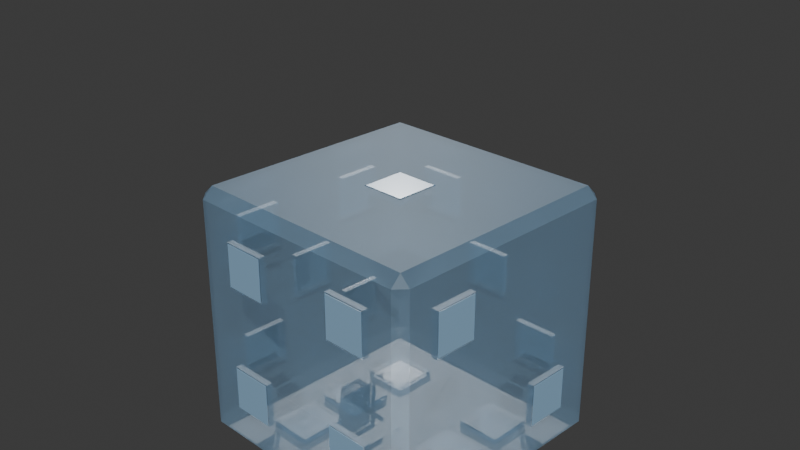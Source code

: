 # Source: 8_dice_prism.blend  (saved by Blender 4.5.90; exported with 4.5.12 LTS)
import bpy
from mathutils import Matrix  # noqa: F401  (used for matrix-valued properties, if any)

bpy.ops.wm.read_factory_settings(use_empty=True)
scene = bpy.context.scene
scene.name = 'Scene'

# ---- collections
col_collection = bpy.data.collections.new('Collection'); scene.collection.children.link(col_collection)

# ---- materials (node trees are filled in below, after node groups)
mat_prism_dice_material_003 = bpy.data.materials.new('Prism_Dice_Material.003')
mat_prism_dice_material_003.surface_render_method = 'BLENDED'
mat_prism_dice_material_003.blend_method = 'BLEND'
mat_pip_interior_material_003 = bpy.data.materials.new('Pip_Interior_Material.003')
mat_pip_interior_material_003.surface_render_method = 'BLENDED'
mat_pip_interior_material_003.blend_method = 'BLEND'
mat_pip_white_material_003 = bpy.data.materials.new('Pip_White_Material.003')
mat_pip_white_material_003.use_backface_culling = True

# ---- material node trees
mat_prism_dice_material_003.use_nodes = True; mat_prism_dice_material_003.node_tree.nodes.clear()
_N = mat_prism_dice_material_003.node_tree.nodes; _L = mat_prism_dice_material_003.node_tree.links
n0 = _N.new('ShaderNodeBsdfPrincipled'); n0.name = 'Principled BSDF'; n0.location = (-200, 100)
n0.inputs[0].default_value = (0.3, 0.5, 0.7, 1.0)
n0.inputs[3].default_value = 1.45
n0.inputs[4].default_value = 0.5
n0.inputs[18].default_value = 0.5
n1 = _N.new('ShaderNodeOutputMaterial'); n1.name = 'Material Output'; n1.location = (200, 100)
_L.new(n0.outputs[0], n1.inputs[0])
n1.is_active_output = True
mat_pip_interior_material_003.use_nodes = True; mat_pip_interior_material_003.node_tree.nodes.clear()
_N = mat_pip_interior_material_003.node_tree.nodes; _L = mat_pip_interior_material_003.node_tree.links
n0 = _N.new('ShaderNodeBsdfPrincipled'); n0.name = 'Principled BSDF'; n0.location = (-200, 100)
n0.inputs[0].default_value = (0.3, 0.5, 0.7, 1.0)
n0.inputs[3].default_value = 1.45
n0.inputs[4].default_value = 0.0
n0.inputs[18].default_value = 0.95
n1 = _N.new('ShaderNodeOutputMaterial'); n1.name = 'Material Output'; n1.location = (200, 100)
_L.new(n0.outputs[0], n1.inputs[0])
n1.is_active_output = True
mat_pip_white_material_003.use_nodes = True; mat_pip_white_material_003.node_tree.nodes.clear()
_N = mat_pip_white_material_003.node_tree.nodes; _L = mat_pip_white_material_003.node_tree.links
n0 = _N.new('ShaderNodeBsdfPrincipled'); n0.name = 'Principled BSDF'; n0.location = (-200, 100)
n0.inputs[0].default_value = (0.3, 0.5, 0.7, 1.0)
n0.inputs[2].default_value = 0.2
n1 = _N.new('ShaderNodeOutputMaterial'); n1.name = 'Material Output'; n1.location = (200, 100)
_L.new(n0.outputs[0], n1.inputs[0])
n1.is_active_output = True

# ---- world
world_world = bpy.data.worlds.new('World'); scene.world = world_world
world_world.use_nodes = True; world_world.node_tree.nodes.clear()
_N = world_world.node_tree.nodes; _L = world_world.node_tree.links
n0 = _N.new('ShaderNodeOutputWorld'); n0.name = 'World Output'; n0.location = (200, 100)
n1 = _N.new('ShaderNodeBackground'); n1.name = 'Background'; n1.location = (-200, 100)
n1.inputs[0].default_value = (0.05088, 0.05088, 0.05088, 1.0)
_L.new(n1.outputs[0], n0.inputs[0])
n0.is_active_output = True
world_world.color = (0.05088, 0.05088, 0.05088)
world_world.sun_shadow_jitter_overblur = 0.0

# ---- cameras
cam_camera_002 = bpy.data.cameras.new('Camera.002')

# ---- lights
light_sun_004 = bpy.data.lights.new('Sun.004', 'SUN')
light_sun_004.energy = 3.0
light_sun_005 = bpy.data.lights.new('Sun.005', 'SUN')
light_sun_005.energy = 1.0

# ---- meshes
me_cube_065 = bpy.data.meshes.new('Cube.065')
me_cube_065.from_pydata([(-0.9222, -0.9212, -0.9991), (-0.1745, -0.1753, 0.95), (-0.9221, -0.9997, -0.9203), (-0.9989, -0.9219, -0.9237), (-0.1745, 0.1747, 0.95), (-0.9215, -1.001, 0.9168), (-0.917, -0.9204, 1.001), (0.1755, -0.1753, 0.95), (-1.0, -0.9207, 0.9236), (-0.9188, 0.917, -0.9982), (0.1755, 0.1747, 0.95), (-1.001, 0.9196, -0.9236), (-0.9229, 1.0, -0.9196), (-0.9169, 0.9173, 0.9965), (-0.6745, 0.3247, -0.95), (-0.9189, 0.9957, 0.9175), (-1.003, 0.9201, 0.9207), (-0.6745, 0.6747, -0.95), (0.9237, -0.9228, -1.002), (1.001, -0.9209, -0.9158), (-0.3245, 0.3247, -0.95), (0.9203, -1.001, -0.9225), (0.9235, -0.92, 0.9986), (-0.3245, 0.6747, -0.95), (0.9221, -0.9981, 0.9161), (1.003, -0.921, 0.9208), (0.3255, 0.3247, -0.95), (0.916, 0.9212, -0.9987), (0.9238, 1.0, -0.9217), (0.3255, 0.6747, -0.95), (1.001, 0.9195, -0.9174), (0.917, 0.9231, 0.9988), (0.6755, 0.3247, -0.95), (1.001, 0.9174, 0.9215), (0.9194, 1.003, 0.9183), (0.6755, 0.6747, -0.95), (-0.6745, -0.1753, -0.95), (-0.6745, 0.1747, -0.95), (-0.3245, -0.1753, -0.95), (-0.3245, 0.1747, -0.95), (0.3255, -0.1753, -0.95), (0.3255, 0.1747, -0.95), (0.6755, -0.1753, -0.95), (0.6755, 0.1747, -0.95), (-0.6745, -0.6753, -0.95), (-0.6745, -0.3253, -0.95), (-0.3245, -0.6753, -0.95), (-0.3245, -0.3253, -0.95), (0.3255, -0.6753, -0.95), (0.3255, -0.3253, -0.95), (0.6755, -0.6753, -0.95), (0.6755, -0.3253, -0.95), (0.9505, -0.6753, 0.325), (0.9505, -0.6753, 0.675), (0.9505, -0.3253, 0.325), (0.9505, -0.3253, 0.675), (0.9505, 0.3247, -0.675), (0.9505, 0.3247, -0.325), (0.9505, 0.6747, -0.675), (0.9505, 0.6747, -0.325), (-0.9495, -0.6753, 0.325), (-0.9495, -0.6753, 0.675), (-0.9495, -0.3253, 0.325), (-0.9495, -0.3253, 0.675), (-0.9495, 0.3247, 0.325), (-0.9495, 0.3247, 0.675), (-0.9495, 0.6747, 0.325), (-0.9495, 0.6747, 0.675), (-0.9495, -0.1753, -0.175), (-0.9495, -0.1753, 0.175), (-0.9495, 0.1747, -0.175), (-0.9495, 0.1747, 0.175), (-0.9495, -0.6753, -0.675), (-0.9495, -0.6753, -0.325), (-0.9495, -0.3253, -0.675), (-0.9495, -0.3253, -0.325), (-0.9495, 0.3247, -0.675), (-0.9495, 0.3247, -0.325), (-0.9495, 0.6747, -0.675), (-0.9495, 0.6747, -0.325), (-0.6745, 0.9497, 0.325), (-0.6745, 0.9497, 0.675), (-0.3245, 0.9497, 0.325), (-0.3245, 0.9497, 0.675), (-0.1745, 0.9497, -0.175), (-0.1745, 0.9497, 0.175), (0.1755, 0.9497, -0.175), (0.1755, 0.9497, 0.175), (0.3255, 0.9497, -0.675), (0.3255, 0.9497, -0.325), (0.6755, 0.9497, -0.675), (0.6755, 0.9497, -0.325), (-0.6745, -0.9503, 0.325), (-0.6745, -0.9503, 0.675), (-0.3245, -0.9503, 0.325), (-0.3245, -0.9503, 0.675), (0.3255, -0.9503, 0.325), (0.3255, -0.9503, 0.675), (0.6755, -0.9503, 0.325), (0.6755, -0.9503, 0.675), (-0.6745, -0.9503, -0.675), (-0.6745, -0.9503, -0.325), (-0.3245, -0.9503, -0.675), (-0.3245, -0.9503, -0.325), (0.3255, -0.9503, -0.675), (0.3255, -0.9503, -0.325), (0.6755, -0.9503, -0.675), (0.6755, -0.9503, -0.325), (-0.6745, 0.6747, -0.9987), (-0.3245, 0.3247, -0.9994), (-0.3245, 0.6747, -0.9988), (0.3255, -0.3253, -1.001), (0.3255, -0.1753, -1.001), (0.3255, 0.1747, -0.9999), (0.3255, 0.3247, -0.9996), (0.3255, 0.6747, -0.999), (0.6755, -0.3253, -1.001), (0.6755, 0.6747, -0.9991), (0.6755, -0.1753, -1.001), (0.6755, 0.1747, -1.0), (0.6755, 0.3247, -0.9997), (-0.6745, -0.6753, -0.9994), (-0.6745, -0.3253, -0.9992), (-0.6745, -0.1753, -0.9991), (-0.6745, 0.3247, -0.9989), (-0.6745, 0.1747, -0.9989), (0.6755, -0.6753, -1.002), (0.3255, -0.6753, -1.001), (-0.3245, -0.6753, -0.9999), (-0.3245, -0.3253, -0.9998), (-0.3245, -0.1753, -0.9997), (-0.3245, 0.1747, -0.9995), (-0.9995, -0.6753, -0.675), (-0.9997, -0.6753, -0.325), (-1.0, -0.6753, 0.325), (-1.0, -0.3253, -0.3263), (-1.0, -0.3253, -0.325), (-1.0, -0.6753, 0.675), (-1.001, 0.1747, 0.1744), (-1.001, -0.1742, -0.175), (-1.001, -0.1753, -0.175), (-1.001, -0.1753, 0.175), (-1.002, 0.3251, 0.325), (-1.002, 0.3247, 0.325), (-1.001, 0.1747, 0.175), (-1.002, 0.3247, 0.675), (-1.001, -0.3253, 0.675), (-1.001, -0.3253, 0.325), (-0.9999, -0.3253, -0.675), (-1.001, 0.1747, -0.175), (-1.001, 0.3247, -0.675), (-1.003, 0.6747, 0.675), (-1.001, 0.6747, -0.325), (-1.002, 0.6747, 0.325), (-1.001, 0.6747, -0.675), (-1.001, 0.3247, -0.325), (-0.6745, -1.001, 0.675), (0.3255, -1.0, 0.325), (-0.3245, -1.0, 0.675), (-0.3245, -1.001, 0.325), (0.3255, -1.001, -0.325), (0.6755, -0.9989, 0.675), (0.6755, -1.001, -0.325), (0.6755, -0.9995, 0.325), (0.6755, -1.001, -0.675), (0.3255, -0.9993, 0.675), (-0.6745, -1.0, -0.675), (-0.6745, -1.0, -0.325), (-0.6745, -1.001, 0.325), (-0.3245, -1.001, -0.325), (0.3255, -1.001, -0.675), (-0.3245, -1.0, -0.675), (-0.1745, 0.1747, 0.9993), (-0.1745, -0.1753, 1.0), (0.1755, -0.1753, 0.9997), (0.1755, 0.1747, 0.9997), (-0.6745, 0.9981, 0.325), (-0.6745, 0.9972, 0.675), (-0.1745, 1.0, 0.175), (-0.3245, 0.9986, 0.675), (-0.3245, 0.9995, 0.325), (-0.1745, 1.001, -0.175), (0.1755, 1.002, 0.175), (0.3255, 1.0, -0.675), (0.1755, 1.001, -0.175), (0.3255, 1.001, -0.325), (0.6755, 1.001, -0.325), (0.6755, 1.001, -0.675), (1.002, -0.3253, 0.675), (1.001, 0.6747, -0.325), (1.002, -0.6753, 0.325), (1.003, -0.6753, 0.675), (1.001, 0.6747, -0.675), (1.001, 0.3247, -0.675), (1.002, 0.3247, -0.325), (1.002, -0.3253, 0.325), (-0.157, -0.1578, 0.6675), (-0.157, -0.1578, 0.9825), (-0.157, 0.1572, 0.6675), (-0.157, 0.1572, 0.9825), (0.158, -0.1578, 0.6675), (0.158, -0.1578, 0.9825), (0.158, 0.1572, 0.6675), (0.158, 0.1572, 0.9825), (-0.657, 0.3422, -0.9825), (-0.657, 0.3422, -0.6675), (-0.657, 0.6572, -0.9825), (-0.657, 0.6572, -0.6675), (-0.342, 0.3422, -0.9825), (-0.342, 0.3422, -0.6675), (-0.342, 0.6572, -0.9825), (-0.342, 0.6572, -0.6675), (0.343, 0.3422, -0.9825), (0.343, 0.3422, -0.6675), (0.343, 0.6572, -0.9825), (0.343, 0.6572, -0.6675), (0.658, 0.3422, -0.9825), (0.658, 0.3422, -0.6675), (0.658, 0.6572, -0.9825), (0.658, 0.6572, -0.6675), (-0.657, -0.1578, -0.9825), (-0.657, -0.1578, -0.6675), (-0.657, 0.1572, -0.9825), (-0.657, 0.1572, -0.6675), (-0.342, -0.1578, -0.9825), (-0.342, -0.1578, -0.6675), (-0.342, 0.1572, -0.9825), (-0.342, 0.1572, -0.6675), (0.343, -0.1578, -0.9825), (0.343, -0.1578, -0.6675), (0.343, 0.1572, -0.9825), (0.343, 0.1572, -0.6675), (0.658, -0.1578, -0.9825), (0.658, -0.1578, -0.6675), (0.658, 0.1572, -0.9825), (0.658, 0.1572, -0.6675), (-0.657, -0.6578, -0.9825), (-0.657, -0.6578, -0.6675), (-0.657, -0.3428, -0.9825), (-0.657, -0.3428, -0.6675), (-0.342, -0.6578, -0.9825), (-0.342, -0.6578, -0.6675), (-0.342, -0.3428, -0.9825), (-0.342, -0.3428, -0.6675), (0.343, -0.6578, -0.9825), (0.343, -0.6578, -0.6675), (0.343, -0.3428, -0.9825), (0.343, -0.3428, -0.6675), (0.658, -0.6578, -0.9825), (0.658, -0.6578, -0.6675), (0.658, -0.3428, -0.9825), (0.658, -0.3428, -0.6675), (0.668, -0.6578, 0.3425), (0.668, -0.6578, 0.6575), (0.668, -0.3428, 0.3425), (0.668, -0.3428, 0.6575), (0.983, -0.6578, 0.3425), (0.983, -0.6578, 0.6575), (0.983, -0.3428, 0.3425), (0.983, -0.3428, 0.6575), (0.668, 0.3422, -0.6575), (0.668, 0.3422, -0.3425), (0.668, 0.6572, -0.6575), (0.668, 0.6572, -0.3425), (0.983, 0.3422, -0.6575), (0.983, 0.3422, -0.3425), (0.983, 0.6572, -0.6575), (0.983, 0.6572, -0.3425), (-0.982, -0.6578, 0.3425), (-0.982, -0.6578, 0.6575), (-0.982, -0.3428, 0.3425), (-0.982, -0.3428, 0.6575), (-0.667, -0.6578, 0.3425), (-0.667, -0.6578, 0.6575), (-0.667, -0.3428, 0.3425), (-0.667, -0.3428, 0.6575), (-0.982, 0.3422, 0.3425), (-0.982, 0.3422, 0.6575), (-0.982, 0.6572, 0.3425), (-0.982, 0.6572, 0.6575), (-0.667, 0.3422, 0.3425), (-0.667, 0.3422, 0.6575), (-0.667, 0.6572, 0.3425), (-0.667, 0.6572, 0.6575), (-0.982, -0.1578, -0.1575), (-0.982, -0.1578, 0.1575), (-0.982, 0.1572, -0.1575), (-0.982, 0.1572, 0.1575), (-0.667, -0.1578, -0.1575), (-0.667, -0.1578, 0.1575), (-0.667, 0.1572, -0.1575), (-0.667, 0.1572, 0.1575), (-0.982, -0.6578, -0.6575), (-0.982, -0.6578, -0.3425), (-0.982, -0.3428, -0.6575), (-0.982, -0.3428, -0.3425), (-0.667, -0.6578, -0.6575), (-0.667, -0.6578, -0.3425), (-0.667, -0.3428, -0.6575), (-0.667, -0.3428, -0.3425), (-0.982, 0.3422, -0.6575), (-0.982, 0.3422, -0.3425), (-0.982, 0.6572, -0.6575), (-0.982, 0.6572, -0.3425), (-0.667, 0.3422, -0.6575), (-0.667, 0.3422, -0.3425), (-0.667, 0.6572, -0.6575), (-0.667, 0.6572, -0.3425), (-0.657, 0.6672, 0.3425), (-0.657, 0.6672, 0.6575), (-0.657, 0.9822, 0.3425), (-0.657, 0.9822, 0.6575), (-0.342, 0.6672, 0.3425), (-0.342, 0.6672, 0.6575), (-0.342, 0.9822, 0.3425), (-0.342, 0.9822, 0.6575), (-0.157, 0.6672, -0.1575), (-0.157, 0.6672, 0.1575), (-0.157, 0.9822, -0.1575), (-0.157, 0.9822, 0.1575), (0.158, 0.6672, -0.1575), (0.158, 0.6672, 0.1575), (0.158, 0.9822, -0.1575), (0.158, 0.9822, 0.1575), (0.343, 0.6672, -0.6575), (0.343, 0.6672, -0.3425), (0.343, 0.9822, -0.6575), (0.343, 0.9822, -0.3425), (0.658, 0.6672, -0.6575), (0.658, 0.6672, -0.3425), (0.658, 0.9822, -0.6575), (0.658, 0.9822, -0.3425), (-0.657, -0.9828, 0.3425), (-0.657, -0.9828, 0.6575), (-0.657, -0.6678, 0.3425), (-0.657, -0.6678, 0.6575), (-0.342, -0.9828, 0.3425), (-0.342, -0.9828, 0.6575), (-0.342, -0.6678, 0.3425), (-0.342, -0.6678, 0.6575), (0.343, -0.9828, 0.3425), (0.343, -0.9828, 0.6575), (0.343, -0.6678, 0.3425), (0.343, -0.6678, 0.6575), (0.658, -0.9828, 0.3425), (0.658, -0.9828, 0.6575), (0.658, -0.6678, 0.3425), (0.658, -0.6678, 0.6575), (-0.657, -0.9828, -0.6575), (-0.657, -0.9828, -0.3425), (-0.657, -0.6678, -0.6575), (-0.657, -0.6678, -0.3425), (-0.342, -0.9828, -0.6575), (-0.342, -0.9828, -0.3425), (-0.342, -0.6678, -0.6575), (-0.342, -0.6678, -0.3425), (0.343, -0.9828, -0.6575), (0.343, -0.9828, -0.3425), (0.343, -0.6678, -0.6575), (0.343, -0.6678, -0.3425), (0.658, -0.9828, -0.6575), (0.658, -0.9828, -0.3425), (0.658, -0.6678, -0.6575), (0.658, -0.6678, -0.3425), (-0.1658, -0.1665, 0.9993), (-0.1658, -0.1665, 1.003), (-0.1658, 0.166, 0.9993), (-0.1658, 0.166, 1.003), (0.1667, -0.1665, 0.9993), (0.1667, -0.1665, 1.003), (0.1667, 0.166, 0.9993), (0.1667, 0.166, 1.003), (-0.6658, 0.3335, -1.003), (-0.6658, 0.3335, -0.9993), (-0.6658, 0.666, -1.003), (-0.6658, 0.666, -0.9993), (-0.3333, 0.3335, -1.003), (-0.3333, 0.3335, -0.9993), (-0.3333, 0.666, -1.003), (-0.3333, 0.666, -0.9993), (0.3342, 0.3335, -1.003), (0.3342, 0.3335, -0.9993), (0.3342, 0.666, -1.003), (0.3342, 0.666, -0.9993), (0.6667, 0.3335, -1.003), (0.6667, 0.3335, -0.9993), (0.6667, 0.666, -1.003), (0.6667, 0.666, -0.9993), (-0.6658, -0.1665, -1.003), (-0.6658, -0.1665, -0.9993), (-0.6658, 0.166, -1.003), (-0.6658, 0.166, -0.9993), (-0.3333, -0.1665, -1.003), (-0.3333, -0.1665, -0.9993), (-0.3333, 0.166, -1.003), (-0.3333, 0.166, -0.9993), (0.3342, -0.1665, -1.003), (0.3342, -0.1665, -0.9993), (0.3342, 0.166, -1.003), (0.3342, 0.166, -0.9993), (0.6667, -0.1665, -1.003), (0.6667, -0.1665, -0.9993), (0.6667, 0.166, -1.003), (0.6667, 0.166, -0.9993), (-0.6658, -0.6665, -1.003), (-0.6658, -0.6665, -0.9993), (-0.6658, -0.334, -1.003), (-0.6658, -0.334, -0.9993), (-0.3333, -0.6665, -1.003), (-0.3333, -0.6665, -0.9993), (-0.3333, -0.334, -1.003), (-0.3333, -0.334, -0.9993), (0.3342, -0.6665, -1.003), (0.3342, -0.6665, -0.9993), (0.3342, -0.334, -1.003), (0.3342, -0.334, -0.9993), (0.6667, -0.6665, -1.003), (0.6667, -0.6665, -0.9993), (0.6667, -0.334, -1.003), (0.6667, -0.334, -0.9993), (0.9998, -0.6665, 0.6662), (1.003, -0.6665, 0.6662), (0.9998, -0.334, 0.6662), (1.003, -0.334, 0.6662), (0.9998, -0.6665, 0.3338), (1.003, -0.6665, 0.3338), (0.9998, -0.334, 0.3338), (1.003, -0.334, 0.3338), (0.9998, 0.3335, -0.3338), (1.003, 0.3335, -0.3338), (0.9998, 0.666, -0.3338), (1.003, 0.666, -0.3338), (0.9998, 0.3335, -0.6662), (1.003, 0.3335, -0.6662), (0.9998, 0.666, -0.6662), (1.003, 0.666, -0.6662), (-1.002, -0.6665, 0.6662), (-0.9988, -0.6665, 0.6662), (-1.002, -0.334, 0.6662), (-0.9988, -0.334, 0.6662), (-1.002, -0.6665, 0.3338), (-0.9988, -0.6665, 0.3338), (-1.002, -0.334, 0.3338), (-0.9988, -0.334, 0.3338), (-1.002, 0.3335, 0.6662), (-0.9988, 0.3335, 0.6662), (-1.002, 0.666, 0.6662), (-0.9988, 0.666, 0.6662), (-1.002, 0.3335, 0.3338), (-0.9988, 0.3335, 0.3338), (-1.002, 0.666, 0.3338), (-0.9988, 0.666, 0.3338), (-1.002, -0.1665, 0.1662), (-0.9988, -0.1665, 0.1662), (-1.002, 0.166, 0.1662), (-0.9988, 0.166, 0.1662), (-1.002, -0.1665, -0.1662), (-0.9988, -0.1665, -0.1662), (-1.002, 0.166, -0.1662), (-0.9988, 0.166, -0.1662), (-1.002, -0.6665, -0.3338), (-0.9988, -0.6665, -0.3338), (-1.002, -0.334, -0.3338), (-0.9988, -0.334, -0.3338), (-1.002, -0.6665, -0.6662), (-0.9988, -0.6665, -0.6662), (-1.002, -0.334, -0.6662), (-0.9988, -0.334, -0.6662), (-1.002, 0.3335, -0.3338), (-0.9988, 0.3335, -0.3338), (-1.002, 0.666, -0.3338), (-0.9988, 0.666, -0.3338), (-1.002, 0.3335, -0.6662), (-0.9988, 0.3335, -0.6662), (-1.002, 0.666, -0.6662), (-0.9988, 0.666, -0.6662), (-0.6658, 1.002, 0.3338), (-0.6658, 0.9991, 0.3338), (-0.6658, 1.002, 0.6662), (-0.6658, 0.9991, 0.6662), (-0.3333, 1.002, 0.3338), (-0.3333, 0.9991, 0.3338), (-0.3333, 1.002, 0.6662), (-0.3333, 0.9991, 0.6662), (-0.1658, 1.002, -0.1662), (-0.1658, 0.9991, -0.1662), (-0.1658, 1.002, 0.1662), (-0.1658, 0.9991, 0.1662), (0.1667, 1.002, -0.1662), (0.1667, 0.9991, -0.1662), (0.1667, 1.002, 0.1662), (0.1667, 0.9991, 0.1662), (0.3342, 1.002, -0.6662), (0.3342, 0.9991, -0.6662), (0.3342, 1.002, -0.3338), (0.3342, 0.9991, -0.3338), (0.6667, 1.002, -0.6662), (0.6667, 0.9991, -0.6662), (0.6667, 1.002, -0.3338), (0.6667, 0.9991, -0.3338), (-0.6658, -0.9996, 0.3338), (-0.6658, -1.003, 0.3338), (-0.6658, -0.9996, 0.6662), (-0.6658, -1.003, 0.6662), (-0.3333, -0.9996, 0.3338), (-0.3333, -1.003, 0.3338), (-0.3333, -0.9996, 0.6662), (-0.3333, -1.003, 0.6662), (0.3342, -0.9996, 0.3338), (0.3342, -1.003, 0.3338), (0.3342, -0.9996, 0.6662), (0.3342, -1.003, 0.6662), (0.6667, -0.9996, 0.3338), (0.6667, -1.003, 0.3338), (0.6667, -0.9996, 0.6662), (0.6667, -1.003, 0.6662), (-0.6658, -0.9996, -0.6662), (-0.6658, -1.003, -0.6662), (-0.6658, -0.9996, -0.3338), (-0.6658, -1.003, -0.3338), (-0.3333, -0.9996, -0.6662), (-0.3333, -1.003, -0.6662), (-0.3333, -0.9996, -0.3338), (-0.3333, -1.003, -0.3338), (0.3342, -0.9996, -0.6662), (0.3342, -1.003, -0.6662), (0.3342, -0.9996, -0.3338), (0.3342, -1.003, -0.3338), (0.6667, -0.9996, -0.6662), (0.6667, -1.003, -0.6662), (0.6667, -0.9996, -0.3338), (0.6667, -1.003, -0.3338)], [], [(0, 2, 3), (5, 6, 8), (9, 11, 12), (13, 15, 16), (18, 19, 21), (22, 24, 25), (27, 28, 30), (31, 33, 34), (9, 0, 3, 11), (2, 5, 8, 3), (6, 13, 16, 8), (15, 12, 11, 16), (27, 9, 12, 28), (13, 31, 34, 15), (33, 30, 28, 34), (18, 27, 30, 19), (31, 22, 25, 33), (24, 21, 19, 25), (0, 18, 21, 2), (22, 6, 5, 24), (117, 27, 18, 126, 116, 111, 112, 118, 119, 113, 114, 120), (129, 122, 121, 0, 9, 108, 124, 125, 123, 130), (109, 110, 108, 9, 27, 117, 115, 114, 113, 112, 111, 127, 126, 18, 0, 121, 128, 129, 130, 131, 125, 124), (143, 142, 138, 144), (144, 141, 147, 146, 137, 8, 16, 11, 154, 152, 155, 149, 138, 142, 153, 151, 145, 143), (136, 140, 139, 135), (133, 132, 148, 135, 139, 149, 155, 150, 154, 11, 3, 8, 137, 134, 147, 141, 140, 136), (5, 2, 166, 167, 169, 171, 170, 160, 162, 164, 21, 24, 161, 163, 157, 165, 158, 159, 168, 156), (161, 24, 5, 156, 158, 165), (166, 2, 21, 164, 170, 171), (13, 6, 173, 172), (173, 6, 22, 31, 13, 172, 175, 174), (28, 12, 15, 177, 176, 180, 178, 181, 184, 185, 183, 187), (185, 184, 182, 178, 180, 179, 177, 15, 34, 28, 187, 186), (25, 19, 30, 192, 193, 194, 195, 190, 191), (192, 30, 33, 25, 191, 188, 195, 194, 189), (173, 1, 4, 172), (172, 4, 10, 175), (10, 7, 174, 175), (7, 1, 173, 174), (4, 1, 7, 10), (108, 17, 14, 124), (110, 23, 17, 108), (109, 20, 23, 110), (124, 14, 20, 109), (23, 20, 14, 17), (115, 29, 26, 114), (117, 35, 29, 115), (120, 32, 35, 117), (114, 26, 32, 120), (35, 32, 26, 29), (125, 37, 36, 123), (131, 39, 37, 125), (130, 38, 39, 131), (123, 36, 38, 130), (39, 38, 36, 37), (113, 41, 40, 112), (119, 43, 41, 113), (118, 42, 43, 119), (112, 40, 42, 118), (43, 42, 40, 41), (122, 45, 44, 121), (129, 47, 45, 122), (128, 46, 47, 129), (121, 44, 46, 128), (47, 46, 44, 45), (111, 49, 48, 127), (116, 51, 49, 111), (50, 51, 116, 126), (127, 48, 50, 126), (51, 50, 48, 49), (52, 54, 55, 53), (188, 55, 54, 195), (190, 52, 53, 191), (54, 52, 190, 195), (53, 55, 188, 191), (56, 58, 59, 57), (189, 59, 58, 192), (193, 56, 57, 194), (58, 56, 193, 192), (57, 59, 189, 194), (147, 62, 63, 146), (62, 60, 61, 63), (137, 61, 60, 134), (134, 60, 62, 147), (146, 63, 61, 137), (153, 66, 67, 151), (66, 64, 65, 67), (145, 65, 64, 143), (142, 143, 64, 66, 153), (151, 67, 65, 145), (149, 70, 71, 144, 138), (70, 68, 69, 71), (141, 69, 68, 140), (139, 140, 68, 70, 149), (144, 71, 69, 141), (148, 74, 75, 136, 135), (74, 72, 73, 75), (133, 73, 72, 132), (132, 72, 74, 148), (136, 75, 73, 133), (154, 78, 79, 152), (78, 76, 77, 79), (155, 77, 76, 150), (150, 76, 78, 154), (152, 79, 77, 155), (177, 81, 80, 176), (180, 82, 83, 179), (82, 80, 81, 83), (176, 80, 82, 180), (83, 81, 177, 179), (178, 85, 84, 181), (184, 86, 87, 182), (86, 84, 85, 87), (181, 84, 86, 184), (87, 85, 178, 182), (185, 89, 88, 183), (187, 90, 91, 186), (90, 88, 89, 91), (183, 88, 90, 187), (91, 89, 185, 186), (168, 92, 93, 156), (92, 94, 95, 93), (95, 94, 159, 158), (159, 94, 92, 168), (156, 93, 95, 158), (96, 97, 165, 157), (96, 98, 99, 97), (99, 98, 163, 161), (163, 98, 96, 157), (165, 97, 99, 161), (166, 100, 101, 167), (100, 102, 103, 101), (169, 103, 102, 171), (171, 102, 100, 166), (167, 101, 103, 169), (170, 104, 105, 160), (104, 106, 107, 105), (107, 106, 164, 162), (164, 106, 104, 170), (160, 105, 107, 162), (196, 197, 199, 198), (198, 199, 203, 202), (202, 203, 201, 200), (200, 201, 197, 196), (198, 202, 200, 196), (203, 199, 197, 201), (204, 205, 207, 206), (206, 207, 211, 210), (210, 211, 209, 208), (208, 209, 205, 204), (206, 210, 208, 204), (211, 207, 205, 209), (212, 213, 215, 214), (214, 215, 219, 218), (218, 219, 217, 216), (216, 217, 213, 212), (214, 218, 216, 212), (219, 215, 213, 217), (220, 221, 223, 222), (222, 223, 227, 226), (226, 227, 225, 224), (224, 225, 221, 220), (222, 226, 224, 220), (227, 223, 221, 225), (228, 229, 231, 230), (230, 231, 235, 234), (234, 235, 233, 232), (232, 233, 229, 228), (230, 234, 232, 228), (235, 231, 229, 233), (236, 237, 239, 238), (238, 239, 243, 242), (242, 243, 241, 240), (240, 241, 237, 236), (238, 242, 240, 236), (243, 239, 237, 241), (244, 245, 247, 246), (246, 247, 251, 250), (250, 251, 249, 248), (248, 249, 245, 244), (246, 250, 248, 244), (251, 247, 245, 249), (252, 253, 255, 254), (254, 255, 259, 258), (258, 259, 257, 256), (256, 257, 253, 252), (254, 258, 256, 252), (259, 255, 253, 257), (260, 261, 263, 262), (262, 263, 267, 266), (266, 267, 265, 264), (264, 265, 261, 260), (262, 266, 264, 260), (267, 263, 261, 265), (268, 269, 271, 270), (270, 271, 275, 274), (274, 275, 273, 272), (272, 273, 269, 268), (270, 274, 272, 268), (275, 271, 269, 273), (276, 277, 279, 278), (278, 279, 283, 282), (282, 283, 281, 280), (280, 281, 277, 276), (278, 282, 280, 276), (283, 279, 277, 281), (284, 285, 287, 286), (286, 287, 291, 290), (290, 291, 289, 288), (288, 289, 285, 284), (286, 290, 288, 284), (291, 287, 285, 289), (292, 293, 295, 294), (294, 295, 299, 298), (298, 299, 297, 296), (296, 297, 293, 292), (294, 298, 296, 292), (299, 295, 293, 297), (300, 301, 303, 302), (302, 303, 307, 306), (306, 307, 305, 304), (304, 305, 301, 300), (302, 306, 304, 300), (307, 303, 301, 305), (308, 309, 311, 310), (310, 311, 315, 314), (314, 315, 313, 312), (312, 313, 309, 308), (310, 314, 312, 308), (315, 311, 309, 313), (316, 317, 319, 318), (318, 319, 323, 322), (322, 323, 321, 320), (320, 321, 317, 316), (318, 322, 320, 316), (323, 319, 317, 321), (324, 325, 327, 326), (326, 327, 331, 330), (330, 331, 329, 328), (328, 329, 325, 324), (326, 330, 328, 324), (331, 327, 325, 329), (332, 333, 335, 334), (334, 335, 339, 338), (338, 339, 337, 336), (336, 337, 333, 332), (334, 338, 336, 332), (339, 335, 333, 337), (340, 341, 343, 342), (342, 343, 347, 346), (346, 347, 345, 344), (344, 345, 341, 340), (342, 346, 344, 340), (347, 343, 341, 345), (348, 349, 351, 350), (350, 351, 355, 354), (354, 355, 353, 352), (352, 353, 349, 348), (350, 354, 352, 348), (355, 351, 349, 353), (356, 357, 359, 358), (358, 359, 363, 362), (362, 363, 361, 360), (360, 361, 357, 356), (358, 362, 360, 356), (363, 359, 357, 361), (364, 365, 367, 366), (366, 367, 371, 370), (370, 371, 369, 368), (368, 369, 365, 364), (366, 370, 368, 364), (371, 367, 365, 369), (372, 373, 375, 374), (374, 375, 379, 378), (378, 379, 377, 376), (376, 377, 373, 372), (374, 378, 376, 372), (379, 375, 373, 377), (380, 381, 383, 382), (382, 383, 387, 386), (386, 387, 385, 384), (384, 385, 381, 380), (382, 386, 384, 380), (387, 383, 381, 385), (388, 389, 391, 390), (390, 391, 395, 394), (394, 395, 393, 392), (392, 393, 389, 388), (390, 394, 392, 388), (395, 391, 389, 393), (396, 397, 399, 398), (398, 399, 403, 402), (402, 403, 401, 400), (400, 401, 397, 396), (398, 402, 400, 396), (403, 399, 397, 401), (404, 405, 407, 406), (406, 407, 411, 410), (410, 411, 409, 408), (408, 409, 405, 404), (406, 410, 408, 404), (411, 407, 405, 409), (412, 413, 415, 414), (414, 415, 419, 418), (418, 419, 417, 416), (416, 417, 413, 412), (414, 418, 416, 412), (419, 415, 413, 417), (420, 421, 423, 422), (422, 423, 427, 426), (426, 427, 425, 424), (424, 425, 421, 420), (422, 426, 424, 420), (427, 423, 421, 425), (428, 429, 431, 430), (430, 431, 435, 434), (434, 435, 433, 432), (432, 433, 429, 428), (430, 434, 432, 428), (435, 431, 429, 433), (436, 437, 439, 438), (438, 439, 443, 442), (442, 443, 441, 440), (440, 441, 437, 436), (438, 442, 440, 436), (443, 439, 437, 441), (444, 445, 447, 446), (446, 447, 451, 450), (450, 451, 449, 448), (448, 449, 445, 444), (446, 450, 448, 444), (451, 447, 445, 449), (452, 453, 455, 454), (454, 455, 459, 458), (458, 459, 457, 456), (456, 457, 453, 452), (454, 458, 456, 452), (459, 455, 453, 457), (460, 461, 463, 462), (462, 463, 467, 466), (466, 467, 465, 464), (464, 465, 461, 460), (462, 466, 464, 460), (467, 463, 461, 465), (468, 469, 471, 470), (470, 471, 475, 474), (474, 475, 473, 472), (472, 473, 469, 468), (470, 474, 472, 468), (475, 471, 469, 473), (476, 477, 479, 478), (478, 479, 483, 482), (482, 483, 481, 480), (480, 481, 477, 476), (478, 482, 480, 476), (483, 479, 477, 481), (484, 485, 487, 486), (486, 487, 491, 490), (490, 491, 489, 488), (488, 489, 485, 484), (486, 490, 488, 484), (491, 487, 485, 489), (492, 493, 495, 494), (494, 495, 499, 498), (498, 499, 497, 496), (496, 497, 493, 492), (494, 498, 496, 492), (499, 495, 493, 497), (500, 501, 503, 502), (502, 503, 507, 506), (506, 507, 505, 504), (504, 505, 501, 500), (502, 506, 504, 500), (507, 503, 501, 505), (508, 509, 511, 510), (510, 511, 515, 514), (514, 515, 513, 512), (512, 513, 509, 508), (510, 514, 512, 508), (515, 511, 509, 513), (516, 517, 519, 518), (518, 519, 523, 522), (522, 523, 521, 520), (520, 521, 517, 516), (518, 522, 520, 516), (523, 519, 517, 521), (524, 525, 527, 526), (526, 527, 531, 530), (530, 531, 529, 528), (528, 529, 525, 524), (526, 530, 528, 524), (531, 527, 525, 529)])
me_cube_065.polygons.foreach_set('material_index', [0, 0, 0, 0, 0, 0, 0, 0, 0, 0, 0, 0, 0, 0, 0, 0, 0, 0, 0, 0, 0, 0, 0, 0, 0, 0, 0, 0, 0, 0, 0, 0, 0, 0, 0, 0, 0, 0, 0, 0, 0, 0, 0, 0, 0, 0, 0, 0, 0, 0, 0, 0, 0, 0, 0, 0, 0, 0, 0, 0, 0, 0, 0, 0, 0, 0, 0, 0, 0, 0, 0, 0, 0, 0, 0, 0, 0, 0, 0, 0, 0, 0, 0, 0, 0, 0, 0, 0, 0, 0, 0, 0, 0, 0, 0, 0, 0, 0, 0, 0, 0, 0, 0, 0, 0, 0, 0, 0, 0, 0, 0, 0, 0, 0, 0, 0, 0, 0, 0, 0, 0, 0, 0, 0, 0, 0, 0, 0, 0, 0, 0, 0, 0, 0, 0, 0, 0, 0, 0, 0, 0, 1, 1, 1, 1, 1, 1, 1, 1, 1, 1, 1, 1, 1, 1, 1, 1, 1, 1, 1, 1, 1, 1, 1, 1, 1, 1, 1, 1, 1, 1, 1, 1, 1, 1, 1, 1, 1, 1, 1, 1, 1, 1, 1, 1, 1, 1, 1, 1, 1, 1, 1, 1, 1, 1, 1, 1, 1, 1, 1, 1, 1, 1, 1, 1, 1, 1, 1, 1, 1, 1, 1, 1, 1, 1, 1, 1, 1, 1, 1, 1, 1, 1, 1, 1, 1, 1, 1, 1, 1, 1, 1, 1, 1, 1, 1, 1, 1, 1, 1, 1, 1, 1, 1, 1, 1, 1, 1, 1, 1, 1, 1, 1, 1, 1, 1, 1, 1, 1, 1, 1, 1, 1, 1, 1, 1, 1, 2, 2, 2, 2, 2, 2, 2, 2, 2, 2, 2, 2, 2, 2, 2, 2, 2, 2, 2, 2, 2, 2, 2, 2, 2, 2, 2, 2, 2, 2, 2, 2, 2, 2, 2, 2, 2, 2, 2, 2, 2, 2, 2, 2, 2, 2, 2, 2, 2, 2, 2, 2, 2, 2, 2, 2, 2, 2, 2, 2, 2, 2, 2, 2, 2, 2, 2, 2, 2, 2, 2, 2, 2, 2, 2, 2, 2, 2, 2, 2, 2, 2, 2, 2, 2, 2, 2, 2, 2, 2, 2, 2, 2, 2, 2, 2, 2, 2, 2, 2, 2, 2, 2, 2, 2, 2, 2, 2, 2, 2, 2, 2, 2, 2, 2, 2, 2, 2, 2, 2, 2, 2, 2, 2, 2, 2])
_uv = me_cube_065.uv_layers.new(name='UVMap')
_uv.uv.foreach_set('vector', [0.135, 0.74, 0.135, 0.75, 0.125, 0.74, 0.615, 0.0, 0.625, 0.01, 0.615, 0.01, 0.135, 0.51, 0.125, 0.51, 0.135, 0.5, 0.625, 0.2499, 0.615, 0.26, 0.615, 0.24, 0.365, 0.74, 0.385, 0.74, 0.3839, 0.7594, 0.6344, 0.7411, 0.615, 0.76, 0.615, 0.74, 0.365, 0.51, 0.3839, 0.4906, 0.385, 0.51, 0.6344, 0.5089, 0.615, 0.51, 0.615, 0.49, 0.135, 0.51, 0.135, 0.74, 0.125, 0.74, 0.125, 0.51, 0.385, 0.0, 0.615, 0.0, 0.615, 0.01, 0.385, 0.01, 0.625, 0.01, 0.625, 0.2499, 0.615, 0.24, 0.615, 0.01, 0.615, 0.26, 0.385, 0.26, 0.385, 0.24, 0.615, 0.24, 0.365, 0.51, 0.135, 0.51, 0.135, 0.5, 0.3839, 0.4906, 0.625, 0.2499, 0.6344, 0.5089, 0.615, 0.49, 0.615, 0.26, 0.615, 0.51, 0.385, 0.51, 0.3839, 0.4906, 0.615, 0.49, 0.365, 0.74, 0.365, 0.51, 0.385, 0.51, 0.385, 0.74, 0.6344, 0.5089, 0.6344, 0.7411, 0.615, 0.74, 0.615, 0.51, 0.615, 0.76, 0.3839, 0.7594, 0.385, 0.74, 0.615, 0.74, 0.135, 0.74, 0.365, 0.74, 0.3839, 0.7594, 0.135, 0.75, 0.6344, 0.7411, 0.625, 0.99, 0.615, 0.99, 0.615, 0.76, 0.3348, 0.5407, 0.365, 0.51, 0.365, 0.74, 0.3342, 0.7091, 0.3343, 0.6655, 0.2906, 0.6655, 0.2907, 0.6467, 0.3344, 0.6467, 0.3345, 0.6031, 0.2908, 0.603, 0.2908, 0.5843, 0.3346, 0.5844, 0.2095, 0.6655, 0.1658, 0.6654, 0.1658, 0.7092, 0.135, 0.74, 0.135, 0.51, 0.1656, 0.5404, 0.1657, 0.5841, 0.1657, 0.6029, 0.1658, 0.6467, 0.2095, 0.6467, 0.2095, 0.5842, 0.2095, 0.5404, 0.1656, 0.5404, 0.135, 0.51, 0.365, 0.51, 0.3348, 0.5407, 0.2909, 0.5406, 0.2908, 0.5843, 0.2908, 0.603, 0.2907, 0.6467, 0.2906, 0.6655, 0.2905, 0.7092, 0.3342, 0.7091, 0.365, 0.74, 0.135, 0.74, 0.1658, 0.7092, 0.2095, 0.7092, 0.2095, 0.6655, 0.2095, 0.6467, 0.2095, 0.6029, 0.1657, 0.6029, 0.1657, 0.5841, 0.5406, 0.1656, 0.5406, 0.1657, 0.5218, 0.1469, 0.5219, 0.1469, 0.5219, 0.1469, 0.5219, 0.1032, 0.5405, 0.08443, 0.5841, 0.08441, 0.5841, 0.04068, 0.615, 0.01, 0.615, 0.24, 0.385, 0.24, 0.416, 0.2094, 0.4596, 0.2094, 0.4596, 0.1657, 0.4783, 0.1469, 0.5218, 0.1469, 0.5406, 0.1657, 0.5407, 0.2094, 0.5843, 0.2094, 0.5843, 0.1656, 0.5406, 0.1656, 0.4596, 0.08448, 0.4783, 0.1032, 0.4783, 0.1033, 0.4594, 0.08448, 0.4596, 0.04076, 0.416, 0.04079, 0.416, 0.0845, 0.4594, 0.08448, 0.4783, 0.1033, 0.4783, 0.1469, 0.4596, 0.1657, 0.416, 0.1657, 0.416, 0.2094, 0.385, 0.24, 0.385, 0.01, 0.615, 0.01, 0.5841, 0.04068, 0.5405, 0.04071, 0.5405, 0.08443, 0.5219, 0.1032, 0.4783, 0.1032, 0.4596, 0.08448, 0.615, 0.99, 0.385, 0.99, 0.4156, 0.959, 0.4595, 0.9591, 0.4594, 0.9153, 0.4155, 0.9153, 0.4152, 0.8339, 0.4592, 0.8341, 0.4591, 0.7903, 0.4151, 0.7902, 0.3839, 0.7594, 0.615, 0.76, 0.5847, 0.7907, 0.5407, 0.7905, 0.5408, 0.8343, 0.5847, 0.8344, 0.5847, 0.9155, 0.5408, 0.9154, 0.5409, 0.9591, 0.5847, 0.9592, 0.5847, 0.7907, 0.615, 0.76, 0.615, 0.99, 0.5847, 0.9592, 0.5847, 0.9155, 0.5847, 0.8344, 0.4156, 0.959, 0.385, 0.99, 0.3839, 0.7594, 0.4151, 0.7902, 0.4152, 0.8339, 0.4155, 0.9153, 0.865, 0.51, 0.865, 0.74, 0.7719, 0.647, 0.7718, 0.603, 0.7719, 0.647, 0.865, 0.74, 0.6344, 0.7411, 0.6344, 0.5089, 0.865, 0.51, 0.7718, 0.603, 0.7279, 0.6031, 0.7279, 0.6471, 0.3839, 0.4906, 0.385, 0.26, 0.615, 0.26, 0.5846, 0.2906, 0.5408, 0.2907, 0.5407, 0.3345, 0.5219, 0.3532, 0.478, 0.3533, 0.4779, 0.397, 0.459, 0.4158, 0.4151, 0.4158, 0.415, 0.4595, 0.459, 0.4158, 0.4779, 0.397, 0.5218, 0.397, 0.5219, 0.3532, 0.5407, 0.3345, 0.5846, 0.3344, 0.5846, 0.2906, 0.615, 0.26, 0.615, 0.49, 0.3839, 0.4906, 0.415, 0.4595, 0.4589, 0.4595, 0.615, 0.74, 0.385, 0.74, 0.385, 0.51, 0.4153, 0.5406, 0.4153, 0.5843, 0.4591, 0.5843, 0.5404, 0.6655, 0.5404, 0.7093, 0.5842, 0.7093, 0.4153, 0.5406, 0.385, 0.51, 0.615, 0.51, 0.615, 0.74, 0.5842, 0.7093, 0.5842, 0.6655, 0.5404, 0.6655, 0.4591, 0.5843, 0.4591, 0.5405, 0.4108, 0.0, 0.375, 0.0, 0.375, 0.25, 0.4102, 0.25, 0.4102, 0.25, 0.375, 0.25, 0.375, 0.5, 0.4105, 0.5, 0.375, 0.5, 0.375, 0.75, 0.4105, 0.75, 0.4105, 0.5, 0.375, 0.75, 0.375, 1.0, 0.4108, 1.0, 0.4105, 0.75, 0.125, 0.5, 0.125, 0.75, 0.375, 0.75, 0.375, 0.5, 0.5902, 0.25, 0.625, 0.25, 0.625, 0.0, 0.5901, 0.0, 0.5901, 0.5, 0.625, 0.5, 0.625, 0.25, 0.5902, 0.25, 0.5897, 0.75, 0.625, 0.75, 0.625, 0.5, 0.5901, 0.5, 0.5901, 1.0, 0.625, 1.0, 0.625, 0.75, 0.5897, 0.75, 0.625, 0.5, 0.625, 0.75, 0.875, 0.75, 0.875, 0.5, 0.59, 0.25, 0.625, 0.25, 0.625, 0.0, 0.5896, 0.0, 0.5899, 0.5, 0.625, 0.5, 0.625, 0.25, 0.59, 0.25, 0.5895, 0.75, 0.625, 0.75, 0.625, 0.5, 0.5899, 0.5, 0.5896, 1.0, 0.625, 1.0, 0.625, 0.75, 0.5895, 0.75, 0.625, 0.5, 0.625, 0.75, 0.875, 0.75, 0.875, 0.5, 0.59, 0.25, 0.625, 0.25, 0.625, 0.0, 0.5899, 0.0, 0.5896, 0.5, 0.625, 0.5, 0.625, 0.25, 0.59, 0.25, 0.5895, 0.75, 0.625, 0.75, 0.625, 0.5, 0.5896, 0.5, 0.5899, 1.0, 0.625, 1.0, 0.625, 0.75, 0.5895, 0.75, 0.625, 0.5, 0.625, 0.75, 0.875, 0.75, 0.875, 0.5, 0.5894, 0.25, 0.625, 0.25, 0.625, 0.0, 0.5889, 0.0, 0.5893, 0.5, 0.625, 0.5, 0.625, 0.25, 0.5894, 0.25, 0.5888, 0.75, 0.625, 0.75, 0.625, 0.5, 0.5893, 0.5, 0.5889, 1.0, 0.625, 1.0, 0.625, 0.75, 0.5888, 0.75, 0.625, 0.5, 0.625, 0.75, 0.875, 0.75, 0.875, 0.5, 0.5899, 0.25, 0.625, 0.25, 0.625, 0.0, 0.5897, 0.0, 0.5895, 0.5, 0.625, 0.5, 0.625, 0.25, 0.5899, 0.25, 0.5893, 0.75, 0.625, 0.75, 0.625, 0.5, 0.5895, 0.5, 0.5897, 1.0, 0.625, 1.0, 0.625, 0.75, 0.5893, 0.75, 0.625, 0.5, 0.625, 0.75, 0.875, 0.75, 0.875, 0.5, 0.5887, 0.25, 0.625, 0.25, 0.625, 0.0, 0.5886, 0.0, 0.5886, 0.5, 0.625, 0.5, 0.625, 0.25, 0.5887, 0.25, 0.625, 0.75, 0.625, 0.5, 0.5886, 0.5, 0.5882, 0.75, 0.5886, 1.0, 0.625, 1.0, 0.625, 0.75, 0.5882, 0.75, 0.625, 0.5, 0.625, 0.75, 0.875, 0.75, 0.875, 0.5, 0.375, 0.0, 0.375, 0.25, 0.625, 0.25, 0.625, 0.0, 0.625, 0.287, 0.625, 0.25, 0.375, 0.25, 0.375, 0.287, 0.375, 0.9631, 0.375, 1.0, 0.625, 1.0, 0.625, 0.9628, 0.125, 0.5, 0.125, 0.75, 0.1619, 0.75, 0.162, 0.5, 0.875, 0.75, 0.875, 0.5, 0.838, 0.5, 0.8378, 0.75, 0.375, 0.0, 0.375, 0.25, 0.625, 0.25, 0.625, 0.0, 0.625, 0.2863, 0.625, 0.25, 0.375, 0.25, 0.375, 0.2862, 0.375, 0.9638, 0.375, 1.0, 0.625, 1.0, 0.625, 0.9635, 0.125, 0.5, 0.125, 0.75, 0.1612, 0.75, 0.1612, 0.5, 0.875, 0.75, 0.875, 0.5, 0.8387, 0.5, 0.8385, 0.75, 0.375, 0.4634, 0.375, 0.5, 0.625, 0.5, 0.625, 0.4632, 0.375, 0.5, 0.375, 0.75, 0.625, 0.75, 0.625, 0.5, 0.625, 0.7864, 0.625, 0.75, 0.375, 0.75, 0.375, 0.7862, 0.3388, 0.75, 0.375, 0.75, 0.375, 0.5, 0.3384, 0.5, 0.6618, 0.5, 0.625, 0.5, 0.625, 0.75, 0.6614, 0.75, 0.375, 0.4624, 0.375, 0.5, 0.625, 0.5, 0.625, 0.4621, 0.375, 0.5, 0.375, 0.75, 0.625, 0.75, 0.625, 0.5, 0.625, 0.7875, 0.625, 0.75, 0.375, 0.75, 0.375, 0.7873, 0.3377, 0.7497, 0.3377, 0.75, 0.375, 0.75, 0.375, 0.5, 0.3374, 0.5, 0.6629, 0.5, 0.625, 0.5, 0.625, 0.75, 0.6625, 0.75, 0.375, 0.4632, 0.375, 0.5, 0.625, 0.5, 0.625, 0.4629, 0.6246, 0.4629, 0.375, 0.5, 0.375, 0.75, 0.625, 0.75, 0.625, 0.5, 0.625, 0.7867, 0.625, 0.75, 0.375, 0.75, 0.375, 0.7865, 0.3385, 0.7492, 0.3385, 0.75, 0.375, 0.75, 0.375, 0.5, 0.3382, 0.5, 0.6621, 0.5, 0.625, 0.5, 0.625, 0.75, 0.6617, 0.75, 0.375, 0.464, 0.375, 0.5, 0.625, 0.5, 0.625, 0.4637, 0.6241, 0.4637, 0.375, 0.5, 0.375, 0.75, 0.625, 0.75, 0.625, 0.5, 0.625, 0.7859, 0.625, 0.75, 0.375, 0.75, 0.375, 0.7857, 0.3393, 0.75, 0.375, 0.75, 0.375, 0.5, 0.339, 0.5, 0.6613, 0.5, 0.625, 0.5, 0.625, 0.75, 0.6609, 0.75, 0.375, 0.4632, 0.375, 0.5, 0.625, 0.5, 0.625, 0.4629, 0.375, 0.5, 0.375, 0.75, 0.625, 0.75, 0.625, 0.5, 0.625, 0.7868, 0.625, 0.75, 0.375, 0.75, 0.375, 0.7866, 0.3384, 0.75, 0.375, 0.75, 0.375, 0.5, 0.3382, 0.5, 0.6621, 0.5, 0.625, 0.5, 0.625, 0.75, 0.6618, 0.75, 0.625, 0.03394, 0.625, 0.0, 0.375, 0.0, 0.375, 0.03454, 0.375, 0.7145, 0.375, 0.75, 0.625, 0.75, 0.625, 0.7151, 0.375, 0.75, 0.375, 1.0, 0.625, 1.0, 0.625, 0.75, 0.125, 0.7155, 0.125, 0.75, 0.375, 0.75, 0.375, 0.7145, 0.625, 0.75, 0.875, 0.75, 0.875, 0.7161, 0.625, 0.7151, 0.625, 0.03621, 0.625, 0.0, 0.375, 0.0, 0.375, 0.0368, 0.375, 0.7132, 0.375, 0.75, 0.625, 0.75, 0.625, 0.7128, 0.375, 0.75, 0.375, 1.0, 0.625, 1.0, 0.625, 0.75, 0.125, 0.7132, 0.125, 0.75, 0.375, 0.75, 0.375, 0.7132, 0.625, 0.75, 0.875, 0.75, 0.875, 0.7138, 0.625, 0.7128, 0.625, 0.03665, 0.625, 0.0, 0.375, 0.0, 0.375, 0.03627, 0.375, 0.7137, 0.375, 0.75, 0.625, 0.75, 0.625, 0.7133, 0.375, 0.75, 0.375, 1.0, 0.625, 1.0, 0.625, 0.75, 0.125, 0.7137, 0.125, 0.75, 0.375, 0.75, 0.375, 0.7137, 0.625, 0.75, 0.875, 0.75, 0.875, 0.7133, 0.625, 0.7133, 0.375, 0.2141, 0.375, 0.25, 0.625, 0.25, 0.625, 0.214, 0.375, 0.25, 0.375, 0.5, 0.625, 0.5, 0.625, 0.25, 0.625, 0.5, 0.375, 0.5, 0.375, 0.5361, 0.625, 0.5357, 0.375, 0.5361, 0.375, 0.5, 0.125, 0.5, 0.125, 0.5359, 0.875, 0.536, 0.875, 0.5, 0.625, 0.5, 0.625, 0.5357, 0.375, 0.25, 0.625, 0.25, 0.625, 0.215, 0.375, 0.2145, 0.375, 0.25, 0.375, 0.5, 0.625, 0.5, 0.625, 0.25, 0.625, 0.5, 0.375, 0.5, 0.375, 0.5351, 0.625, 0.5347, 0.375, 0.5351, 0.375, 0.5, 0.125, 0.5, 0.125, 0.5355, 0.875, 0.535, 0.875, 0.5, 0.625, 0.5, 0.625, 0.5347, 0.375, 0.2145, 0.375, 0.25, 0.625, 0.25, 0.625, 0.2144, 0.375, 0.25, 0.375, 0.5, 0.625, 0.5, 0.625, 0.25, 0.625, 0.5359, 0.625, 0.5, 0.375, 0.5, 0.375, 0.5358, 0.375, 0.5358, 0.375, 0.5, 0.125, 0.5, 0.125, 0.5355, 0.875, 0.5356, 0.875, 0.5, 0.625, 0.5, 0.625, 0.5359, 0.375, 0.2138, 0.375, 0.25, 0.625, 0.25, 0.625, 0.2137, 0.375, 0.25, 0.375, 0.5, 0.625, 0.5, 0.625, 0.25, 0.625, 0.5, 0.375, 0.5, 0.375, 0.5364, 0.625, 0.536, 0.375, 0.5364, 0.375, 0.5, 0.125, 0.5, 0.125, 0.5362, 0.875, 0.5363, 0.875, 0.5, 0.625, 0.5, 0.625, 0.536, 0.375, 0.0, 0.625, 0.0, 0.625, 0.25, 0.375, 0.25, 0.375, 0.25, 0.625, 0.25, 0.625, 0.5, 0.375, 0.5, 0.375, 0.5, 0.625, 0.5, 0.625, 0.75, 0.375, 0.75, 0.375, 0.75, 0.625, 0.75, 0.625, 1.0, 0.375, 1.0, 0.125, 0.5, 0.375, 0.5, 0.375, 0.75, 0.125, 0.75, 0.625, 0.5, 0.875, 0.5, 0.875, 0.75, 0.625, 0.75, 0.375, 0.0, 0.625, 0.0, 0.625, 0.25, 0.375, 0.25, 0.375, 0.25, 0.625, 0.25, 0.625, 0.5, 0.375, 0.5, 0.375, 0.5, 0.625, 0.5, 0.625, 0.75, 0.375, 0.75, 0.375, 0.75, 0.625, 0.75, 0.625, 1.0, 0.375, 1.0, 0.125, 0.5, 0.375, 0.5, 0.375, 0.75, 0.125, 0.75, 0.625, 0.5, 0.875, 0.5, 0.875, 0.75, 0.625, 0.75, 0.375, 0.0, 0.625, 0.0, 0.625, 0.25, 0.375, 0.25, 0.375, 0.25, 0.625, 0.25, 0.625, 0.5, 0.375, 0.5, 0.375, 0.5, 0.625, 0.5, 0.625, 0.75, 0.375, 0.75, 0.375, 0.75, 0.625, 0.75, 0.625, 1.0, 0.375, 1.0, 0.125, 0.5, 0.375, 0.5, 0.375, 0.75, 0.125, 0.75, 0.625, 0.5, 0.875, 0.5, 0.875, 0.75, 0.625, 0.75, 0.375, 0.0, 0.625, 0.0, 0.625, 0.25, 0.375, 0.25, 0.375, 0.25, 0.625, 0.25, 0.625, 0.5, 0.375, 0.5, 0.375, 0.5, 0.625, 0.5, 0.625, 0.75, 0.375, 0.75, 0.375, 0.75, 0.625, 0.75, 0.625, 1.0, 0.375, 1.0, 0.125, 0.5, 0.375, 0.5, 0.375, 0.75, 0.125, 0.75, 0.625, 0.5, 0.875, 0.5, 0.875, 0.75, 0.625, 0.75, 0.375, 0.0, 0.625, 0.0, 0.625, 0.25, 0.375, 0.25, 0.375, 0.25, 0.625, 0.25, 0.625, 0.5, 0.375, 0.5, 0.375, 0.5, 0.625, 0.5, 0.625, 0.75, 0.375, 0.75, 0.375, 0.75, 0.625, 0.75, 0.625, 1.0, 0.375, 1.0, 0.125, 0.5, 0.375, 0.5, 0.375, 0.75, 0.125, 0.75, 0.625, 0.5, 0.875, 0.5, 0.875, 0.75, 0.625, 0.75, 0.375, 0.0, 0.625, 0.0, 0.625, 0.25, 0.375, 0.25, 0.375, 0.25, 0.625, 0.25, 0.625, 0.5, 0.375, 0.5, 0.375, 0.5, 0.625, 0.5, 0.625, 0.75, 0.375, 0.75, 0.375, 0.75, 0.625, 0.75, 0.625, 1.0, 0.375, 1.0, 0.125, 0.5, 0.375, 0.5, 0.375, 0.75, 0.125, 0.75, 0.625, 0.5, 0.875, 0.5, 0.875, 0.75, 0.625, 0.75, 0.375, 0.0, 0.625, 0.0, 0.625, 0.25, 0.375, 0.25, 0.375, 0.25, 0.625, 0.25, 0.625, 0.5, 0.375, 0.5, 0.375, 0.5, 0.625, 0.5, 0.625, 0.75, 0.375, 0.75, 0.375, 0.75, 0.625, 0.75, 0.625, 1.0, 0.375, 1.0, 0.125, 0.5, 0.375, 0.5, 0.375, 0.75, 0.125, 0.75, 0.625, 0.5, 0.875, 0.5, 0.875, 0.75, 0.625, 0.75, 0.375, 0.0, 0.625, 0.0, 0.625, 0.25, 0.375, 0.25, 0.375, 0.25, 0.625, 0.25, 0.625, 0.5, 0.375, 0.5, 0.375, 0.5, 0.625, 0.5, 0.625, 0.75, 0.375, 0.75, 0.375, 0.75, 0.625, 0.75, 0.625, 1.0, 0.375, 1.0, 0.125, 0.5, 0.375, 0.5, 0.375, 0.75, 0.125, 0.75, 0.625, 0.5, 0.875, 0.5, 0.875, 0.75, 0.625, 0.75, 0.375, 0.0, 0.625, 0.0, 0.625, 0.25, 0.375, 0.25, 0.375, 0.25, 0.625, 0.25, 0.625, 0.5, 0.375, 0.5, 0.375, 0.5, 0.625, 0.5, 0.625, 0.75, 0.375, 0.75, 0.375, 0.75, 0.625, 0.75, 0.625, 1.0, 0.375, 1.0, 0.125, 0.5, 0.375, 0.5, 0.375, 0.75, 0.125, 0.75, 0.625, 0.5, 0.875, 0.5, 0.875, 0.75, 0.625, 0.75, 0.375, 0.0, 0.625, 0.0, 0.625, 0.25, 0.375, 0.25, 0.375, 0.25, 0.625, 0.25, 0.625, 0.5, 0.375, 0.5, 0.375, 0.5, 0.625, 0.5, 0.625, 0.75, 0.375, 0.75, 0.375, 0.75, 0.625, 0.75, 0.625, 1.0, 0.375, 1.0, 0.125, 0.5, 0.375, 0.5, 0.375, 0.75, 0.125, 0.75, 0.625, 0.5, 0.875, 0.5, 0.875, 0.75, 0.625, 0.75, 0.375, 0.0, 0.625, 0.0, 0.625, 0.25, 0.375, 0.25, 0.375, 0.25, 0.625, 0.25, 0.625, 0.5, 0.375, 0.5, 0.375, 0.5, 0.625, 0.5, 0.625, 0.75, 0.375, 0.75, 0.375, 0.75, 0.625, 0.75, 0.625, 1.0, 0.375, 1.0, 0.125, 0.5, 0.375, 0.5, 0.375, 0.75, 0.125, 0.75, 0.625, 0.5, 0.875, 0.5, 0.875, 0.75, 0.625, 0.75, 0.375, 0.0, 0.625, 0.0, 0.625, 0.25, 0.375, 0.25, 0.375, 0.25, 0.625, 0.25, 0.625, 0.5, 0.375, 0.5, 0.375, 0.5, 0.625, 0.5, 0.625, 0.75, 0.375, 0.75, 0.375, 0.75, 0.625, 0.75, 0.625, 1.0, 0.375, 1.0, 0.125, 0.5, 0.375, 0.5, 0.375, 0.75, 0.125, 0.75, 0.625, 0.5, 0.875, 0.5, 0.875, 0.75, 0.625, 0.75, 0.375, 0.0, 0.625, 0.0, 0.625, 0.25, 0.375, 0.25, 0.375, 0.25, 0.625, 0.25, 0.625, 0.5, 0.375, 0.5, 0.375, 0.5, 0.625, 0.5, 0.625, 0.75, 0.375, 0.75, 0.375, 0.75, 0.625, 0.75, 0.625, 1.0, 0.375, 1.0, 0.125, 0.5, 0.375, 0.5, 0.375, 0.75, 0.125, 0.75, 0.625, 0.5, 0.875, 0.5, 0.875, 0.75, 0.625, 0.75, 0.375, 0.0, 0.625, 0.0, 0.625, 0.25, 0.375, 0.25, 0.375, 0.25, 0.625, 0.25, 0.625, 0.5, 0.375, 0.5, 0.375, 0.5, 0.625, 0.5, 0.625, 0.75, 0.375, 0.75, 0.375, 0.75, 0.625, 0.75, 0.625, 1.0, 0.375, 1.0, 0.125, 0.5, 0.375, 0.5, 0.375, 0.75, 0.125, 0.75, 0.625, 0.5, 0.875, 0.5, 0.875, 0.75, 0.625, 0.75, 0.375, 0.0, 0.625, 0.0, 0.625, 0.25, 0.375, 0.25, 0.375, 0.25, 0.625, 0.25, 0.625, 0.5, 0.375, 0.5, 0.375, 0.5, 0.625, 0.5, 0.625, 0.75, 0.375, 0.75, 0.375, 0.75, 0.625, 0.75, 0.625, 1.0, 0.375, 1.0, 0.125, 0.5, 0.375, 0.5, 0.375, 0.75, 0.125, 0.75, 0.625, 0.5, 0.875, 0.5, 0.875, 0.75, 0.625, 0.75, 0.375, 0.0, 0.625, 0.0, 0.625, 0.25, 0.375, 0.25, 0.375, 0.25, 0.625, 0.25, 0.625, 0.5, 0.375, 0.5, 0.375, 0.5, 0.625, 0.5, 0.625, 0.75, 0.375, 0.75, 0.375, 0.75, 0.625, 0.75, 0.625, 1.0, 0.375, 1.0, 0.125, 0.5, 0.375, 0.5, 0.375, 0.75, 0.125, 0.75, 0.625, 0.5, 0.875, 0.5, 0.875, 0.75, 0.625, 0.75, 0.375, 0.0, 0.625, 0.0, 0.625, 0.25, 0.375, 0.25, 0.375, 0.25, 0.625, 0.25, 0.625, 0.5, 0.375, 0.5, 0.375, 0.5, 0.625, 0.5, 0.625, 0.75, 0.375, 0.75, 0.375, 0.75, 0.625, 0.75, 0.625, 1.0, 0.375, 1.0, 0.125, 0.5, 0.375, 0.5, 0.375, 0.75, 0.125, 0.75, 0.625, 0.5, 0.875, 0.5, 0.875, 0.75, 0.625, 0.75, 0.375, 0.0, 0.625, 0.0, 0.625, 0.25, 0.375, 0.25, 0.375, 0.25, 0.625, 0.25, 0.625, 0.5, 0.375, 0.5, 0.375, 0.5, 0.625, 0.5, 0.625, 0.75, 0.375, 0.75, 0.375, 0.75, 0.625, 0.75, 0.625, 1.0, 0.375, 1.0, 0.125, 0.5, 0.375, 0.5, 0.375, 0.75, 0.125, 0.75, 0.625, 0.5, 0.875, 0.5, 0.875, 0.75, 0.625, 0.75, 0.375, 0.0, 0.625, 0.0, 0.625, 0.25, 0.375, 0.25, 0.375, 0.25, 0.625, 0.25, 0.625, 0.5, 0.375, 0.5, 0.375, 0.5, 0.625, 0.5, 0.625, 0.75, 0.375, 0.75, 0.375, 0.75, 0.625, 0.75, 0.625, 1.0, 0.375, 1.0, 0.125, 0.5, 0.375, 0.5, 0.375, 0.75, 0.125, 0.75, 0.625, 0.5, 0.875, 0.5, 0.875, 0.75, 0.625, 0.75, 0.375, 0.0, 0.625, 0.0, 0.625, 0.25, 0.375, 0.25, 0.375, 0.25, 0.625, 0.25, 0.625, 0.5, 0.375, 0.5, 0.375, 0.5, 0.625, 0.5, 0.625, 0.75, 0.375, 0.75, 0.375, 0.75, 0.625, 0.75, 0.625, 1.0, 0.375, 1.0, 0.125, 0.5, 0.375, 0.5, 0.375, 0.75, 0.125, 0.75, 0.625, 0.5, 0.875, 0.5, 0.875, 0.75, 0.625, 0.75, 0.375, 0.0, 0.625, 0.0, 0.625, 0.25, 0.375, 0.25, 0.375, 0.25, 0.625, 0.25, 0.625, 0.5, 0.375, 0.5, 0.375, 0.5, 0.625, 0.5, 0.625, 0.75, 0.375, 0.75, 0.375, 0.75, 0.625, 0.75, 0.625, 1.0, 0.375, 1.0, 0.125, 0.5, 0.375, 0.5, 0.375, 0.75, 0.125, 0.75, 0.625, 0.5, 0.875, 0.5, 0.875, 0.75, 0.625, 0.75, 0.375, 0.0, 0.625, 0.0, 0.625, 0.25, 0.375, 0.25, 0.375, 0.25, 0.625, 0.25, 0.625, 0.5, 0.375, 0.5, 0.375, 0.5, 0.625, 0.5, 0.625, 0.75, 0.375, 0.75, 0.375, 0.75, 0.625, 0.75, 0.625, 1.0, 0.375, 1.0, 0.125, 0.5, 0.375, 0.5, 0.375, 0.75, 0.125, 0.75, 0.625, 0.5, 0.875, 0.5, 0.875, 0.75, 0.625, 0.75, 0.375, 0.0, 0.625, 0.0, 0.625, 0.25, 0.375, 0.25, 0.375, 0.25, 0.625, 0.25, 0.625, 0.5, 0.375, 0.5, 0.375, 0.5, 0.625, 0.5, 0.625, 0.75, 0.375, 0.75, 0.375, 0.75, 0.625, 0.75, 0.625, 1.0, 0.375, 1.0, 0.125, 0.5, 0.375, 0.5, 0.375, 0.75, 0.125, 0.75, 0.625, 0.5, 0.875, 0.5, 0.875, 0.75, 0.625, 0.75, 0.375, 0.0, 0.625, 0.0, 0.625, 0.25, 0.375, 0.25, 0.375, 0.25, 0.625, 0.25, 0.625, 0.5, 0.375, 0.5, 0.375, 0.5, 0.625, 0.5, 0.625, 0.75, 0.375, 0.75, 0.375, 0.75, 0.625, 0.75, 0.625, 1.0, 0.375, 1.0, 0.125, 0.5, 0.375, 0.5, 0.375, 0.75, 0.125, 0.75, 0.625, 0.5, 0.875, 0.5, 0.875, 0.75, 0.625, 0.75, 0.375, 0.0, 0.625, 0.0, 0.625, 0.25, 0.375, 0.25, 0.375, 0.25, 0.625, 0.25, 0.625, 0.5, 0.375, 0.5, 0.375, 0.5, 0.625, 0.5, 0.625, 0.75, 0.375, 0.75, 0.375, 0.75, 0.625, 0.75, 0.625, 1.0, 0.375, 1.0, 0.125, 0.5, 0.375, 0.5, 0.375, 0.75, 0.125, 0.75, 0.625, 0.5, 0.875, 0.5, 0.875, 0.75, 0.625, 0.75, 0.375, 0.0, 0.625, 0.0, 0.625, 0.25, 0.375, 0.25, 0.375, 0.25, 0.625, 0.25, 0.625, 0.5, 0.375, 0.5, 0.375, 0.5, 0.625, 0.5, 0.625, 0.75, 0.375, 0.75, 0.375, 0.75, 0.625, 0.75, 0.625, 1.0, 0.375, 1.0, 0.125, 0.5, 0.375, 0.5, 0.375, 0.75, 0.125, 0.75, 0.625, 0.5, 0.875, 0.5, 0.875, 0.75, 0.625, 0.75, 0.375, 0.0, 0.625, 0.0, 0.625, 0.25, 0.375, 0.25, 0.375, 0.25, 0.625, 0.25, 0.625, 0.5, 0.375, 0.5, 0.375, 0.5, 0.625, 0.5, 0.625, 0.75, 0.375, 0.75, 0.375, 0.75, 0.625, 0.75, 0.625, 1.0, 0.375, 1.0, 0.125, 0.5, 0.375, 0.5, 0.375, 0.75, 0.125, 0.75, 0.625, 0.5, 0.875, 0.5, 0.875, 0.75, 0.625, 0.75, 0.375, 0.0, 0.625, 0.0, 0.625, 0.25, 0.375, 0.25, 0.375, 0.25, 0.625, 0.25, 0.625, 0.5, 0.375, 0.5, 0.375, 0.5, 0.625, 0.5, 0.625, 0.75, 0.375, 0.75, 0.375, 0.75, 0.625, 0.75, 0.625, 1.0, 0.375, 1.0, 0.125, 0.5, 0.375, 0.5, 0.375, 0.75, 0.125, 0.75, 0.625, 0.5, 0.875, 0.5, 0.875, 0.75, 0.625, 0.75, 0.375, 0.0, 0.625, 0.0, 0.625, 0.25, 0.375, 0.25, 0.375, 0.25, 0.625, 0.25, 0.625, 0.5, 0.375, 0.5, 0.375, 0.5, 0.625, 0.5, 0.625, 0.75, 0.375, 0.75, 0.375, 0.75, 0.625, 0.75, 0.625, 1.0, 0.375, 1.0, 0.125, 0.5, 0.375, 0.5, 0.375, 0.75, 0.125, 0.75, 0.625, 0.5, 0.875, 0.5, 0.875, 0.75, 0.625, 0.75, 0.375, 0.0, 0.625, 0.0, 0.625, 0.25, 0.375, 0.25, 0.375, 0.25, 0.625, 0.25, 0.625, 0.5, 0.375, 0.5, 0.375, 0.5, 0.625, 0.5, 0.625, 0.75, 0.375, 0.75, 0.375, 0.75, 0.625, 0.75, 0.625, 1.0, 0.375, 1.0, 0.125, 0.5, 0.375, 0.5, 0.375, 0.75, 0.125, 0.75, 0.625, 0.5, 0.875, 0.5, 0.875, 0.75, 0.625, 0.75, 0.375, 0.0, 0.625, 0.0, 0.625, 0.25, 0.375, 0.25, 0.375, 0.25, 0.625, 0.25, 0.625, 0.5, 0.375, 0.5, 0.375, 0.5, 0.625, 0.5, 0.625, 0.75, 0.375, 0.75, 0.375, 0.75, 0.625, 0.75, 0.625, 1.0, 0.375, 1.0, 0.125, 0.5, 0.375, 0.5, 0.375, 0.75, 0.125, 0.75, 0.625, 0.5, 0.875, 0.5, 0.875, 0.75, 0.625, 0.75, 0.375, 0.0, 0.625, 0.0, 0.625, 0.25, 0.375, 0.25, 0.375, 0.25, 0.625, 0.25, 0.625, 0.5, 0.375, 0.5, 0.375, 0.5, 0.625, 0.5, 0.625, 0.75, 0.375, 0.75, 0.375, 0.75, 0.625, 0.75, 0.625, 1.0, 0.375, 1.0, 0.125, 0.5, 0.375, 0.5, 0.375, 0.75, 0.125, 0.75, 0.625, 0.5, 0.875, 0.5, 0.875, 0.75, 0.625, 0.75, 0.375, 0.0, 0.625, 0.0, 0.625, 0.25, 0.375, 0.25, 0.375, 0.25, 0.625, 0.25, 0.625, 0.5, 0.375, 0.5, 0.375, 0.5, 0.625, 0.5, 0.625, 0.75, 0.375, 0.75, 0.375, 0.75, 0.625, 0.75, 0.625, 1.0, 0.375, 1.0, 0.125, 0.5, 0.375, 0.5, 0.375, 0.75, 0.125, 0.75, 0.625, 0.5, 0.875, 0.5, 0.875, 0.75, 0.625, 0.75, 0.375, 0.0, 0.625, 0.0, 0.625, 0.25, 0.375, 0.25, 0.375, 0.25, 0.625, 0.25, 0.625, 0.5, 0.375, 0.5, 0.375, 0.5, 0.625, 0.5, 0.625, 0.75, 0.375, 0.75, 0.375, 0.75, 0.625, 0.75, 0.625, 1.0, 0.375, 1.0, 0.125, 0.5, 0.375, 0.5, 0.375, 0.75, 0.125, 0.75, 0.625, 0.5, 0.875, 0.5, 0.875, 0.75, 0.625, 0.75, 0.375, 0.0, 0.625, 0.0, 0.625, 0.25, 0.375, 0.25, 0.375, 0.25, 0.625, 0.25, 0.625, 0.5, 0.375, 0.5, 0.375, 0.5, 0.625, 0.5, 0.625, 0.75, 0.375, 0.75, 0.375, 0.75, 0.625, 0.75, 0.625, 1.0, 0.375, 1.0, 0.125, 0.5, 0.375, 0.5, 0.375, 0.75, 0.125, 0.75, 0.625, 0.5, 0.875, 0.5, 0.875, 0.75, 0.625, 0.75, 0.375, 0.0, 0.625, 0.0, 0.625, 0.25, 0.375, 0.25, 0.375, 0.25, 0.625, 0.25, 0.625, 0.5, 0.375, 0.5, 0.375, 0.5, 0.625, 0.5, 0.625, 0.75, 0.375, 0.75, 0.375, 0.75, 0.625, 0.75, 0.625, 1.0, 0.375, 1.0, 0.125, 0.5, 0.375, 0.5, 0.375, 0.75, 0.125, 0.75, 0.625, 0.5, 0.875, 0.5, 0.875, 0.75, 0.625, 0.75, 0.375, 0.0, 0.625, 0.0, 0.625, 0.25, 0.375, 0.25, 0.375, 0.25, 0.625, 0.25, 0.625, 0.5, 0.375, 0.5, 0.375, 0.5, 0.625, 0.5, 0.625, 0.75, 0.375, 0.75, 0.375, 0.75, 0.625, 0.75, 0.625, 1.0, 0.375, 1.0, 0.125, 0.5, 0.375, 0.5, 0.375, 0.75, 0.125, 0.75, 0.625, 0.5, 0.875, 0.5, 0.875, 0.75, 0.625, 0.75, 0.375, 0.0, 0.625, 0.0, 0.625, 0.25, 0.375, 0.25, 0.375, 0.25, 0.625, 0.25, 0.625, 0.5, 0.375, 0.5, 0.375, 0.5, 0.625, 0.5, 0.625, 0.75, 0.375, 0.75, 0.375, 0.75, 0.625, 0.75, 0.625, 1.0, 0.375, 1.0, 0.125, 0.5, 0.375, 0.5, 0.375, 0.75, 0.125, 0.75, 0.625, 0.5, 0.875, 0.5, 0.875, 0.75, 0.625, 0.75, 0.375, 0.0, 0.625, 0.0, 0.625, 0.25, 0.375, 0.25, 0.375, 0.25, 0.625, 0.25, 0.625, 0.5, 0.375, 0.5, 0.375, 0.5, 0.625, 0.5, 0.625, 0.75, 0.375, 0.75, 0.375, 0.75, 0.625, 0.75, 0.625, 1.0, 0.375, 1.0, 0.125, 0.5, 0.375, 0.5, 0.375, 0.75, 0.125, 0.75, 0.625, 0.5, 0.875, 0.5, 0.875, 0.75, 0.625, 0.75, 0.375, 0.0, 0.625, 0.0, 0.625, 0.25, 0.375, 0.25, 0.375, 0.25, 0.625, 0.25, 0.625, 0.5, 0.375, 0.5, 0.375, 0.5, 0.625, 0.5, 0.625, 0.75, 0.375, 0.75, 0.375, 0.75, 0.625, 0.75, 0.625, 1.0, 0.375, 1.0, 0.125, 0.5, 0.375, 0.5, 0.375, 0.75, 0.125, 0.75, 0.625, 0.5, 0.875, 0.5, 0.875, 0.75, 0.625, 0.75, 0.375, 0.0, 0.625, 0.0, 0.625, 0.25, 0.375, 0.25, 0.375, 0.25, 0.625, 0.25, 0.625, 0.5, 0.375, 0.5, 0.375, 0.5, 0.625, 0.5, 0.625, 0.75, 0.375, 0.75, 0.375, 0.75, 0.625, 0.75, 0.625, 1.0, 0.375, 1.0, 0.125, 0.5, 0.375, 0.5, 0.375, 0.75, 0.125, 0.75, 0.625, 0.5, 0.875, 0.5, 0.875, 0.75, 0.625, 0.75, 0.375, 0.0, 0.625, 0.0, 0.625, 0.25, 0.375, 0.25, 0.375, 0.25, 0.625, 0.25, 0.625, 0.5, 0.375, 0.5, 0.375, 0.5, 0.625, 0.5, 0.625, 0.75, 0.375, 0.75, 0.375, 0.75, 0.625, 0.75, 0.625, 1.0, 0.375, 1.0, 0.125, 0.5, 0.375, 0.5, 0.375, 0.75, 0.125, 0.75, 0.625, 0.5, 0.875, 0.5, 0.875, 0.75, 0.625, 0.75])
me_cube_065.materials.append(mat_prism_dice_material_003)
me_cube_065.materials.append(mat_pip_interior_material_003)
me_cube_065.materials.append(mat_pip_white_material_003)
me_cube_065.update()

# ---- objects
ob_glass_prism_dice = bpy.data.objects.new('Glass_Prism_Dice', me_cube_065)
ob_sun = bpy.data.objects.new('Sun', light_sun_004)
ob_sun_001 = bpy.data.objects.new('Sun.001', light_sun_005)
ob_camera = bpy.data.objects.new('Camera', cam_camera_002)

# ---- transforms, parenting, visibility, modifiers, constraints
ob_glass_prism_dice.location = (0.0, 0.0, 0.0)
ob_sun.location = (5.0, -5.0, 8.0)
ob_sun.rotation_euler = (0.7854, 0.0, 0.7854)
ob_sun_001.location = (-3.0, 3.0, 6.0)
ob_sun_001.rotation_euler = (1.047, 0.0, -2.356)
ob_camera.location = (5.0, -5.0, 4.0)
ob_camera.rotation_euler = (1.134, 0.0, 0.7854)

# ---- collection membership
col_collection.objects.link(ob_glass_prism_dice)
col_collection.objects.link(ob_sun)
col_collection.objects.link(ob_sun_001)
col_collection.objects.link(ob_camera)

# ---- scene / render settings (as saved in the file)
scene.camera = ob_camera
scene.frame_start = 1; scene.frame_end = 250; scene.frame_set(1)
scene.render.engine = 'BLENDER_EEVEE_NEXT'
bpy.context.view_layer.update()
